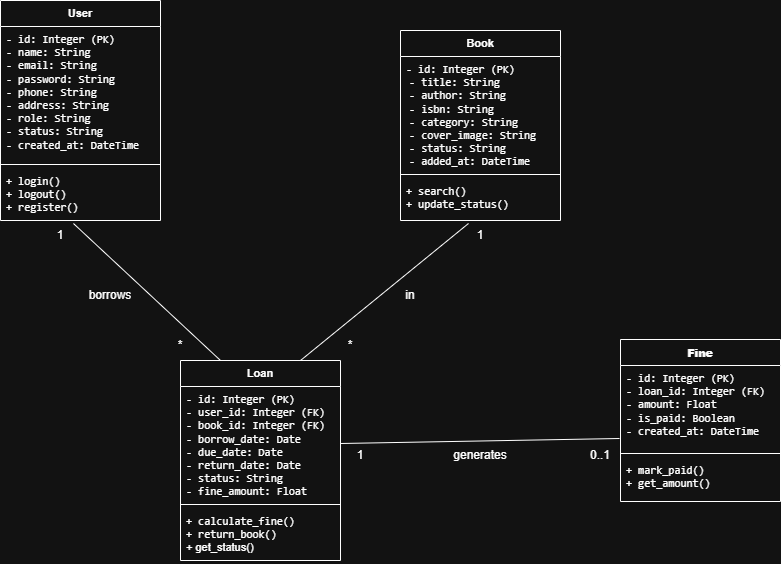

The diagram above was exported from draw.io. Its source (the exported page's mxGraphModel, read from the mxfile embedded in the PNG):
<mxGraphModel dx="1554" dy="814" grid="1" gridSize="10" guides="1" tooltips="1" connect="1" arrows="1" fold="1" page="1" pageScale="1" pageWidth="1600" pageHeight="1200" math="0" shadow="0">
  <root>
    <mxCell id="0" />
    <mxCell id="1" parent="0" />
    <mxCell id="5DRI_N2WHQe4VKYH6N1u-1" parent="1" style="swimlane;fontStyle=1;align=center;verticalAlign=top;childLayout=stackLayout;horizontal=1;startSize=26;horizontalStack=0;resizeParent=1;resizeParentMax=0;resizeLast=0;collapsible=1;marginBottom=0;whiteSpace=wrap;html=1;fontFamily=Helvetica;fontSize=11;fontColor=default;labelBackgroundColor=default;" value="Book" vertex="1">
      <mxGeometry height="190" width="160" x="500" y="190" as="geometry" />
    </mxCell>
    <mxCell id="5DRI_N2WHQe4VKYH6N1u-2" parent="5DRI_N2WHQe4VKYH6N1u-1" style="text;strokeColor=none;fillColor=none;align=left;verticalAlign=top;spacingLeft=4;spacingRight=4;overflow=hidden;rotatable=0;points=[[0,0.5],[1,0.5]];portConstraint=eastwest;whiteSpace=wrap;html=1;fontFamily=Helvetica;fontSize=11;fontColor=default;labelBackgroundColor=default;" value="&lt;li class=&quot;font-claude-response-body whitespace-normal break-words pl-2&quot;&gt;&lt;code class=&quot;bg-text-200/5 border border-0.5 border-border-300 text-danger-000 whitespace-pre-wrap rounded-[0.4rem] px-1 py-px text-[0.9rem]&quot;&gt;- id: Integer (PK)&lt;/code&gt;&lt;/li&gt;&lt;li class=&quot;font-claude-response-body whitespace-normal break-words pl-2&quot;&gt;&amp;nbsp;&lt;code class=&quot;bg-text-200/5 border border-0.5 border-border-300 text-danger-000 whitespace-pre-wrap rounded-[0.4rem] px-1 py-px text-[0.9rem]&quot;&gt;- title: String&lt;/code&gt;&lt;/li&gt;&lt;li class=&quot;font-claude-response-body whitespace-normal break-words pl-2&quot;&gt;&amp;nbsp;&lt;code class=&quot;bg-text-200/5 border border-0.5 border-border-300 text-danger-000 whitespace-pre-wrap rounded-[0.4rem] px-1 py-px text-[0.9rem]&quot;&gt;- author: String&lt;/code&gt;&lt;/li&gt;&lt;li class=&quot;font-claude-response-body whitespace-normal break-words pl-2&quot;&gt;&amp;nbsp;&lt;code class=&quot;bg-text-200/5 border border-0.5 border-border-300 text-danger-000 whitespace-pre-wrap rounded-[0.4rem] px-1 py-px text-[0.9rem]&quot;&gt;- isbn: String&lt;/code&gt;&lt;/li&gt;&lt;li class=&quot;font-claude-response-body whitespace-normal break-words pl-2&quot;&gt;&amp;nbsp;&lt;code class=&quot;bg-text-200/5 border border-0.5 border-border-300 text-danger-000 whitespace-pre-wrap rounded-[0.4rem] px-1 py-px text-[0.9rem]&quot;&gt;- category: String&lt;/code&gt;&lt;/li&gt;&lt;li class=&quot;font-claude-response-body whitespace-normal break-words pl-2&quot;&gt;&amp;nbsp;&lt;code class=&quot;bg-text-200/5 border border-0.5 border-border-300 text-danger-000 whitespace-pre-wrap rounded-[0.4rem] px-1 py-px text-[0.9rem]&quot;&gt;- cover_image: String&lt;/code&gt;&lt;/li&gt;&lt;li class=&quot;font-claude-response-body whitespace-normal break-words pl-2&quot;&gt;&amp;nbsp;&lt;code class=&quot;bg-text-200/5 border border-0.5 border-border-300 text-danger-000 whitespace-pre-wrap rounded-[0.4rem] px-1 py-px text-[0.9rem]&quot;&gt;- status: String&lt;/code&gt;&lt;/li&gt;&lt;li class=&quot;font-claude-response-body whitespace-normal break-words pl-2&quot;&gt;&amp;nbsp;&lt;code class=&quot;bg-text-200/5 border border-0.5 border-border-300 text-danger-000 whitespace-pre-wrap rounded-[0.4rem] px-1 py-px text-[0.9rem]&quot;&gt;- added_at: DateTime&lt;/code&gt;&lt;/li&gt;&lt;li class=&quot;font-claude-response-body whitespace-normal break-words pl-2&quot;&gt;&lt;br&gt;&lt;/li&gt;" vertex="1">
      <mxGeometry height="114" width="160" y="26" as="geometry" />
    </mxCell>
    <mxCell id="5DRI_N2WHQe4VKYH6N1u-3" parent="5DRI_N2WHQe4VKYH6N1u-1" style="line;strokeWidth=1;fillColor=none;align=left;verticalAlign=middle;spacingTop=-1;spacingLeft=3;spacingRight=3;rotatable=0;labelPosition=right;points=[];portConstraint=eastwest;strokeColor=inherit;fontFamily=Helvetica;fontSize=11;fontColor=default;labelBackgroundColor=default;" value="" vertex="1">
      <mxGeometry height="8" width="160" y="140" as="geometry" />
    </mxCell>
    <mxCell id="5DRI_N2WHQe4VKYH6N1u-4" parent="5DRI_N2WHQe4VKYH6N1u-1" style="text;strokeColor=none;fillColor=none;align=left;verticalAlign=top;spacingLeft=4;spacingRight=4;overflow=hidden;rotatable=0;points=[[0,0.5],[1,0.5]];portConstraint=eastwest;whiteSpace=wrap;html=1;fontFamily=Helvetica;fontSize=11;fontColor=default;labelBackgroundColor=default;" value="&lt;code class=&quot;bg-text-200/5 border border-0.5 border-border-300 text-danger-000 whitespace-pre-wrap rounded-[0.4rem] px-1 py-px text-[0.9rem]&quot;&gt;+ search()&lt;/code&gt;&lt;div&gt;&lt;code class=&quot;bg-text-200/5 border border-0.5 border-border-300 text-danger-000 whitespace-pre-wrap rounded-[0.4rem] px-1 py-px text-[0.9rem]&quot;&gt;+ update_status()&lt;/code&gt;&lt;/div&gt;" vertex="1">
      <mxGeometry height="42" width="160" y="148" as="geometry" />
    </mxCell>
    <mxCell id="5DRI_N2WHQe4VKYH6N1u-33" parent="1" style="swimlane;fontStyle=1;align=center;verticalAlign=top;childLayout=stackLayout;horizontal=1;startSize=26;horizontalStack=0;resizeParent=1;resizeParentMax=0;resizeLast=0;collapsible=1;marginBottom=0;whiteSpace=wrap;html=1;fontFamily=Helvetica;fontSize=11;fontColor=default;labelBackgroundColor=default;" value="&lt;strong&gt;Fine&lt;/strong&gt;" vertex="1">
      <mxGeometry height="162" width="160" x="720" y="499" as="geometry" />
    </mxCell>
    <mxCell id="5DRI_N2WHQe4VKYH6N1u-34" parent="5DRI_N2WHQe4VKYH6N1u-33" style="text;strokeColor=none;fillColor=none;align=left;verticalAlign=top;spacingLeft=4;spacingRight=4;overflow=hidden;rotatable=0;points=[[0,0.5],[1,0.5]];portConstraint=eastwest;whiteSpace=wrap;html=1;fontFamily=Helvetica;fontSize=11;fontColor=default;labelBackgroundColor=default;" value="&lt;code class=&quot;bg-text-200/5 border border-0.5 border-border-300 text-danger-000 whitespace-pre-wrap rounded-[0.4rem] px-1 py-px text-[0.9rem]&quot;&gt;- id: Integer (PK)&lt;/code&gt;&lt;div&gt;&lt;code class=&quot;bg-text-200/5 border border-0.5 border-border-300 text-danger-000 whitespace-pre-wrap rounded-[0.4rem] px-1 py-px text-[0.9rem]&quot;&gt;- loan_id: Integer (FK)&lt;/code&gt;&lt;/div&gt;&lt;div&gt;&lt;code class=&quot;bg-text-200/5 border border-0.5 border-border-300 text-danger-000 whitespace-pre-wrap rounded-[0.4rem] px-1 py-px text-[0.9rem]&quot;&gt;- amount: Float&lt;/code&gt;&lt;/div&gt;&lt;div&gt;&lt;code class=&quot;bg-text-200/5 border border-0.5 border-border-300 text-danger-000 whitespace-pre-wrap rounded-[0.4rem] px-1 py-px text-[0.9rem]&quot;&gt;- is_paid: Boolean&lt;/code&gt;&lt;/div&gt;&lt;div&gt;&lt;code class=&quot;bg-text-200/5 border border-0.5 border-border-300 text-danger-000 whitespace-pre-wrap rounded-[0.4rem] px-1 py-px text-[0.9rem]&quot;&gt;- created_at: DateTime&lt;/code&gt;&lt;/div&gt;" vertex="1">
      <mxGeometry height="84" width="160" y="26" as="geometry" />
    </mxCell>
    <mxCell id="5DRI_N2WHQe4VKYH6N1u-35" parent="5DRI_N2WHQe4VKYH6N1u-33" style="line;strokeWidth=1;fillColor=none;align=left;verticalAlign=middle;spacingTop=-1;spacingLeft=3;spacingRight=3;rotatable=0;labelPosition=right;points=[];portConstraint=eastwest;strokeColor=inherit;fontFamily=Helvetica;fontSize=11;fontColor=default;labelBackgroundColor=default;" value="" vertex="1">
      <mxGeometry height="8" width="160" y="110" as="geometry" />
    </mxCell>
    <mxCell id="5DRI_N2WHQe4VKYH6N1u-36" parent="5DRI_N2WHQe4VKYH6N1u-33" style="text;strokeColor=none;fillColor=none;align=left;verticalAlign=top;spacingLeft=4;spacingRight=4;overflow=hidden;rotatable=0;points=[[0,0.5],[1,0.5]];portConstraint=eastwest;whiteSpace=wrap;html=1;fontFamily=Helvetica;fontSize=11;fontColor=default;labelBackgroundColor=default;" value="&lt;code class=&quot;bg-text-200/5 border border-0.5 border-border-300 text-danger-000 whitespace-pre-wrap rounded-[0.4rem] px-1 py-px text-[0.9rem]&quot;&gt;+ mark_paid()&lt;/code&gt;&lt;div&gt;&lt;code class=&quot;bg-text-200/5 border border-0.5 border-border-300 text-danger-000 whitespace-pre-wrap rounded-[0.4rem] px-1 py-px text-[0.9rem]&quot;&gt;+ get_amount()&lt;/code&gt;&lt;/div&gt;" vertex="1">
      <mxGeometry height="44" width="160" y="118" as="geometry" />
    </mxCell>
    <mxCell id="5DRI_N2WHQe4VKYH6N1u-46" edge="1" parent="1" source="5DRI_N2WHQe4VKYH6N1u-37" style="edgeStyle=none;shape=connector;rounded=0;orthogonalLoop=1;jettySize=auto;html=1;exitX=0.25;exitY=0;exitDx=0;exitDy=0;strokeColor=default;align=center;verticalAlign=middle;fontFamily=Helvetica;fontSize=11;fontColor=default;labelBackgroundColor=default;endArrow=none;entryX=0.456;entryY=1.058;entryDx=0;entryDy=0;entryPerimeter=0;endFill=0;" target="5DRI_N2WHQe4VKYH6N1u-45">
      <mxGeometry relative="1" as="geometry">
        <mxPoint x="190" y="390" as="targetPoint" />
      </mxGeometry>
    </mxCell>
    <mxCell id="5DRI_N2WHQe4VKYH6N1u-37" parent="1" style="swimlane;fontStyle=1;align=center;verticalAlign=top;childLayout=stackLayout;horizontal=1;startSize=26;horizontalStack=0;resizeParent=1;resizeParentMax=0;resizeLast=0;collapsible=1;marginBottom=0;whiteSpace=wrap;html=1;fontFamily=Helvetica;fontSize=11;fontColor=default;labelBackgroundColor=default;" value="Loan" vertex="1">
      <mxGeometry height="200" width="160" x="280" y="520" as="geometry" />
    </mxCell>
    <mxCell id="5DRI_N2WHQe4VKYH6N1u-38" parent="5DRI_N2WHQe4VKYH6N1u-37" style="text;strokeColor=none;fillColor=none;align=left;verticalAlign=top;spacingLeft=4;spacingRight=4;overflow=hidden;rotatable=0;points=[[0,0.5],[1,0.5]];portConstraint=eastwest;whiteSpace=wrap;html=1;fontFamily=Helvetica;fontSize=11;fontColor=default;labelBackgroundColor=default;" value="&lt;code class=&quot;bg-text-200/5 border border-0.5 border-border-300 text-danger-000 whitespace-pre-wrap rounded-[0.4rem] px-1 py-px text-[0.9rem]&quot;&gt;- id: Integer (PK)&lt;/code&gt;&lt;div&gt;&lt;code class=&quot;bg-text-200/5 border border-0.5 border-border-300 text-danger-000 whitespace-pre-wrap rounded-[0.4rem] px-1 py-px text-[0.9rem]&quot;&gt;- user_id: Integer (FK)&lt;/code&gt;&lt;/div&gt;&lt;div&gt;&lt;code class=&quot;bg-text-200/5 border border-0.5 border-border-300 text-danger-000 whitespace-pre-wrap rounded-[0.4rem] px-1 py-px text-[0.9rem]&quot;&gt;- book_id: Integer (FK)&lt;/code&gt;&lt;/div&gt;&lt;div&gt;&lt;code class=&quot;bg-text-200/5 border border-0.5 border-border-300 text-danger-000 whitespace-pre-wrap rounded-[0.4rem] px-1 py-px text-[0.9rem]&quot;&gt;- borrow_date: Date&lt;/code&gt;&lt;/div&gt;&lt;div&gt;&lt;code class=&quot;bg-text-200/5 border border-0.5 border-border-300 text-danger-000 whitespace-pre-wrap rounded-[0.4rem] px-1 py-px text-[0.9rem]&quot;&gt;- due_date: Date&lt;/code&gt;&lt;/div&gt;&lt;div&gt;&lt;code class=&quot;bg-text-200/5 border border-0.5 border-border-300 text-danger-000 whitespace-pre-wrap rounded-[0.4rem] px-1 py-px text-[0.9rem]&quot;&gt;- return_date: Date&lt;/code&gt;&lt;/div&gt;&lt;div&gt;&lt;code class=&quot;bg-text-200/5 border border-0.5 border-border-300 text-danger-000 whitespace-pre-wrap rounded-[0.4rem] px-1 py-px text-[0.9rem]&quot;&gt;- status: String&lt;/code&gt;&lt;/div&gt;&lt;div&gt;&lt;code class=&quot;bg-text-200/5 border border-0.5 border-border-300 text-danger-000 whitespace-pre-wrap rounded-[0.4rem] px-1 py-px text-[0.9rem]&quot;&gt;- fine_amount: Float&lt;/code&gt;&lt;/div&gt;" vertex="1">
      <mxGeometry height="114" width="160" y="26" as="geometry" />
    </mxCell>
    <mxCell id="5DRI_N2WHQe4VKYH6N1u-39" parent="5DRI_N2WHQe4VKYH6N1u-37" style="line;strokeWidth=1;fillColor=none;align=left;verticalAlign=middle;spacingTop=-1;spacingLeft=3;spacingRight=3;rotatable=0;labelPosition=right;points=[];portConstraint=eastwest;strokeColor=inherit;fontFamily=Helvetica;fontSize=11;fontColor=default;labelBackgroundColor=default;" value="" vertex="1">
      <mxGeometry height="8" width="160" y="140" as="geometry" />
    </mxCell>
    <mxCell id="5DRI_N2WHQe4VKYH6N1u-40" parent="5DRI_N2WHQe4VKYH6N1u-37" style="text;strokeColor=none;fillColor=none;align=left;verticalAlign=top;spacingLeft=4;spacingRight=4;overflow=hidden;rotatable=0;points=[[0,0.5],[1,0.5]];portConstraint=eastwest;whiteSpace=wrap;html=1;fontFamily=Helvetica;fontSize=11;fontColor=default;labelBackgroundColor=default;" value="&lt;code class=&quot;bg-text-200/5 border border-0.5 border-border-300 text-danger-000 whitespace-pre-wrap rounded-[0.4rem] px-1 py-px text-[0.9rem]&quot;&gt;+ calculate_fine()&lt;/code&gt;&lt;div&gt;&lt;code class=&quot;bg-text-200/5 border border-0.5 border-border-300 text-danger-000 whitespace-pre-wrap rounded-[0.4rem] px-1 py-px text-[0.9rem]&quot;&gt;+ return_book()&lt;/code&gt;&lt;/div&gt;&lt;div&gt;&lt;span style=&quot;background-color: light-dark(#ffffff, var(--ge-dark-color, #121212)); color: light-dark(rgb(0, 0, 0), rgb(255, 255, 255));&quot;&gt;+ get_status()&lt;/span&gt;&lt;/div&gt;" vertex="1">
      <mxGeometry height="52" width="160" y="148" as="geometry" />
    </mxCell>
    <mxCell id="5DRI_N2WHQe4VKYH6N1u-42" parent="1" style="swimlane;fontStyle=1;align=center;verticalAlign=top;childLayout=stackLayout;horizontal=1;startSize=26;horizontalStack=0;resizeParent=1;resizeParentMax=0;resizeLast=0;collapsible=1;marginBottom=0;whiteSpace=wrap;html=1;fontFamily=Helvetica;fontSize=11;fontColor=default;labelBackgroundColor=default;" value="User" vertex="1">
      <mxGeometry height="220" width="160" x="100" y="160" as="geometry" />
    </mxCell>
    <mxCell id="5DRI_N2WHQe4VKYH6N1u-43" parent="5DRI_N2WHQe4VKYH6N1u-42" style="text;strokeColor=none;fillColor=none;align=left;verticalAlign=top;spacingLeft=4;spacingRight=4;overflow=hidden;rotatable=0;points=[[0,0.5],[1,0.5]];portConstraint=eastwest;whiteSpace=wrap;html=1;fontFamily=Helvetica;fontSize=11;fontColor=default;labelBackgroundColor=default;" value="&lt;code class=&quot;bg-text-200/5 border border-0.5 border-border-300 text-danger-000 whitespace-pre-wrap rounded-[0.4rem] px-1 py-px text-[0.9rem]&quot;&gt;- id: Integer (PK)&lt;/code&gt;&lt;div&gt;&lt;code class=&quot;bg-text-200/5 border border-0.5 border-border-300 text-danger-000 whitespace-pre-wrap rounded-[0.4rem] px-1 py-px text-[0.9rem]&quot;&gt;- name: String&lt;/code&gt;&lt;/div&gt;&lt;div&gt;&lt;code class=&quot;bg-text-200/5 border border-0.5 border-border-300 text-danger-000 whitespace-pre-wrap rounded-[0.4rem] px-1 py-px text-[0.9rem]&quot;&gt;- email: String&lt;/code&gt;&lt;/div&gt;&lt;div&gt;&lt;code class=&quot;bg-text-200/5 border border-0.5 border-border-300 text-danger-000 whitespace-pre-wrap rounded-[0.4rem] px-1 py-px text-[0.9rem]&quot;&gt;- password: String&lt;/code&gt;&lt;/div&gt;&lt;div&gt;&lt;code class=&quot;bg-text-200/5 border border-0.5 border-border-300 text-danger-000 whitespace-pre-wrap rounded-[0.4rem] px-1 py-px text-[0.9rem]&quot;&gt;- phone: String&lt;/code&gt;&lt;/div&gt;&lt;div&gt;&lt;code class=&quot;bg-text-200/5 border border-0.5 border-border-300 text-danger-000 whitespace-pre-wrap rounded-[0.4rem] px-1 py-px text-[0.9rem]&quot;&gt;- address: String&lt;/code&gt;&lt;/div&gt;&lt;div&gt;&lt;code class=&quot;bg-text-200/5 border border-0.5 border-border-300 text-danger-000 whitespace-pre-wrap rounded-[0.4rem] px-1 py-px text-[0.9rem]&quot;&gt;- role: String&lt;/code&gt;&lt;/div&gt;&lt;div&gt;&lt;code class=&quot;bg-text-200/5 border border-0.5 border-border-300 text-danger-000 whitespace-pre-wrap rounded-[0.4rem] px-1 py-px text-[0.9rem]&quot;&gt;- status: String&lt;/code&gt;&lt;/div&gt;&lt;div&gt;&lt;code class=&quot;bg-text-200/5 border border-0.5 border-border-300 text-danger-000 whitespace-pre-wrap rounded-[0.4rem] px-1 py-px text-[0.9rem]&quot;&gt;- created_at: DateTime&lt;/code&gt;&lt;/div&gt;" vertex="1">
      <mxGeometry height="134" width="160" y="26" as="geometry" />
    </mxCell>
    <mxCell id="5DRI_N2WHQe4VKYH6N1u-44" parent="5DRI_N2WHQe4VKYH6N1u-42" style="line;strokeWidth=1;fillColor=none;align=left;verticalAlign=middle;spacingTop=-1;spacingLeft=3;spacingRight=3;rotatable=0;labelPosition=right;points=[];portConstraint=eastwest;strokeColor=inherit;fontFamily=Helvetica;fontSize=11;fontColor=default;labelBackgroundColor=default;" value="" vertex="1">
      <mxGeometry height="8" width="160" y="160" as="geometry" />
    </mxCell>
    <mxCell id="5DRI_N2WHQe4VKYH6N1u-45" parent="5DRI_N2WHQe4VKYH6N1u-42" style="text;strokeColor=none;fillColor=none;align=left;verticalAlign=top;spacingLeft=4;spacingRight=4;overflow=hidden;rotatable=0;points=[[0,0.5],[1,0.5]];portConstraint=eastwest;whiteSpace=wrap;html=1;fontFamily=Helvetica;fontSize=11;fontColor=default;labelBackgroundColor=default;" value="&lt;code class=&quot;bg-text-200/5 border border-0.5 border-border-300 text-danger-000 whitespace-pre-wrap rounded-[0.4rem] px-1 py-px text-[0.9rem]&quot;&gt;+ login()&lt;/code&gt;&lt;div&gt;&lt;code class=&quot;bg-text-200/5 border border-0.5 border-border-300 text-danger-000 whitespace-pre-wrap rounded-[0.4rem] px-1 py-px text-[0.9rem]&quot;&gt;+ logout()&lt;/code&gt;&lt;/div&gt;&lt;div&gt;&lt;code class=&quot;bg-text-200/5 border border-0.5 border-border-300 text-danger-000 whitespace-pre-wrap rounded-[0.4rem] px-1 py-px text-[0.9rem]&quot;&gt;+ register()&lt;/code&gt;&lt;/div&gt;" vertex="1">
      <mxGeometry height="52" width="160" y="168" as="geometry" />
    </mxCell>
    <mxCell id="5DRI_N2WHQe4VKYH6N1u-47" edge="1" parent="1" source="5DRI_N2WHQe4VKYH6N1u-37" style="edgeStyle=none;shape=connector;rounded=0;orthogonalLoop=1;jettySize=auto;html=1;exitX=0.75;exitY=0;exitDx=0;exitDy=0;entryX=0.425;entryY=1.071;entryDx=0;entryDy=0;entryPerimeter=0;strokeColor=default;align=center;verticalAlign=middle;fontFamily=Helvetica;fontSize=11;fontColor=default;labelBackgroundColor=default;endArrow=none;endFill=0;" target="5DRI_N2WHQe4VKYH6N1u-4">
      <mxGeometry relative="1" as="geometry" />
    </mxCell>
    <mxCell id="5DRI_N2WHQe4VKYH6N1u-49" edge="1" parent="1" source="5DRI_N2WHQe4VKYH6N1u-38" style="edgeStyle=none;shape=connector;rounded=0;orthogonalLoop=1;jettySize=auto;html=1;exitX=1;exitY=0.5;exitDx=0;exitDy=0;entryX=-0.006;entryY=0.869;entryDx=0;entryDy=0;entryPerimeter=0;strokeColor=default;align=center;verticalAlign=middle;fontFamily=Helvetica;fontSize=11;fontColor=default;labelBackgroundColor=default;endArrow=none;endFill=0;" target="5DRI_N2WHQe4VKYH6N1u-34">
      <mxGeometry relative="1" as="geometry" />
    </mxCell>
    <mxCell id="5DRI_N2WHQe4VKYH6N1u-50" parent="1" style="text;html=1;whiteSpace=wrap;strokeColor=none;fillColor=none;align=center;verticalAlign=middle;rounded=0;fontFamily=Helvetica;fontSize=12;fontColor=default;labelBackgroundColor=default;" value="1" vertex="1">
      <mxGeometry height="30" width="60" x="130" y="380" as="geometry" />
    </mxCell>
    <mxCell id="5DRI_N2WHQe4VKYH6N1u-51" parent="1" style="text;html=1;whiteSpace=wrap;strokeColor=none;fillColor=none;align=center;verticalAlign=middle;rounded=0;fontFamily=Helvetica;fontSize=12;fontColor=default;labelBackgroundColor=default;" value="*" vertex="1">
      <mxGeometry height="30" width="60" x="250" y="490" as="geometry" />
    </mxCell>
    <mxCell id="5DRI_N2WHQe4VKYH6N1u-52" parent="1" style="text;html=1;whiteSpace=wrap;strokeColor=none;fillColor=none;align=center;verticalAlign=middle;rounded=0;fontFamily=Helvetica;fontSize=12;fontColor=default;labelBackgroundColor=default;" value="borrows" vertex="1">
      <mxGeometry height="30" width="60" x="180" y="440" as="geometry" />
    </mxCell>
    <mxCell id="5DRI_N2WHQe4VKYH6N1u-53" parent="1" style="text;html=1;whiteSpace=wrap;strokeColor=none;fillColor=none;align=center;verticalAlign=middle;rounded=0;fontFamily=Helvetica;fontSize=12;fontColor=default;labelBackgroundColor=default;" value="1" vertex="1">
      <mxGeometry height="30" width="60" x="550" y="380" as="geometry" />
    </mxCell>
    <mxCell id="5DRI_N2WHQe4VKYH6N1u-54" parent="1" style="text;html=1;whiteSpace=wrap;strokeColor=none;fillColor=none;align=center;verticalAlign=middle;rounded=0;fontFamily=Helvetica;fontSize=12;fontColor=default;labelBackgroundColor=default;" value="*" vertex="1">
      <mxGeometry height="30" width="60" x="420" y="490" as="geometry" />
    </mxCell>
    <mxCell id="5DRI_N2WHQe4VKYH6N1u-55" parent="1" style="text;html=1;whiteSpace=wrap;strokeColor=none;fillColor=none;align=center;verticalAlign=middle;rounded=0;fontFamily=Helvetica;fontSize=12;fontColor=default;labelBackgroundColor=default;" value="in" vertex="1">
      <mxGeometry height="30" width="60" x="480" y="440" as="geometry" />
    </mxCell>
    <mxCell id="5DRI_N2WHQe4VKYH6N1u-56" parent="1" style="text;html=1;whiteSpace=wrap;strokeColor=none;fillColor=none;align=center;verticalAlign=middle;rounded=0;fontFamily=Helvetica;fontSize=12;fontColor=default;labelBackgroundColor=default;" value="1" vertex="1">
      <mxGeometry height="30" width="60" x="430" y="600" as="geometry" />
    </mxCell>
    <mxCell id="5DRI_N2WHQe4VKYH6N1u-57" parent="1" style="text;html=1;whiteSpace=wrap;strokeColor=none;fillColor=none;align=center;verticalAlign=middle;rounded=0;fontFamily=Helvetica;fontSize=12;fontColor=default;labelBackgroundColor=default;" value="0..1" vertex="1">
      <mxGeometry height="30" width="60" x="670" y="600" as="geometry" />
    </mxCell>
    <mxCell id="5DRI_N2WHQe4VKYH6N1u-58" parent="1" style="text;html=1;whiteSpace=wrap;strokeColor=none;fillColor=none;align=center;verticalAlign=middle;rounded=0;fontFamily=Helvetica;fontSize=12;fontColor=default;labelBackgroundColor=default;" value="generates" vertex="1">
      <mxGeometry height="30" width="60" x="550" y="600" as="geometry" />
    </mxCell>
  </root>
</mxGraphModel>